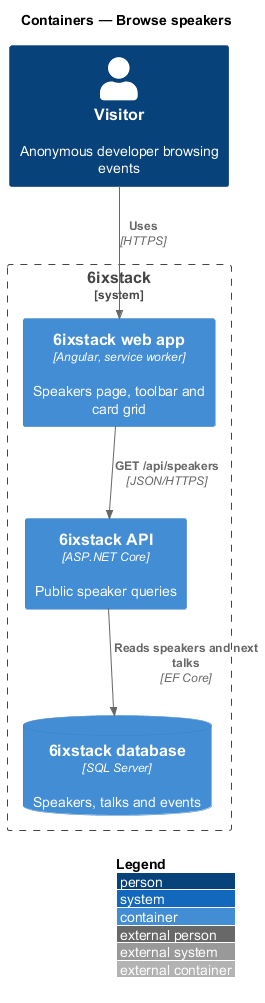

The diagram above was rendered by PlantUML. Its source (embedded in the PNG):
@startuml
!include <C4/C4_Container>
LAYOUT_WITH_LEGEND()
title Containers — Browse speakers

Person(visitor, "Visitor", "Anonymous developer browsing events")
System_Boundary(sixstack, "6ixstack") {
  Container(spa, "6ixstack web app", "Angular, service worker", "Speakers page, toolbar and card grid")
  Container(api, "6ixstack API", "ASP.NET Core", "Public speaker queries")
  ContainerDb(db, "6ixstack database", "SQL Server", "Speakers, talks and events")
}
Rel(visitor, spa, "Uses", "HTTPS")
Rel(spa, api, "GET /api/speakers", "JSON/HTTPS")
Rel(api, db, "Reads speakers and next talks", "EF Core")
@enduml